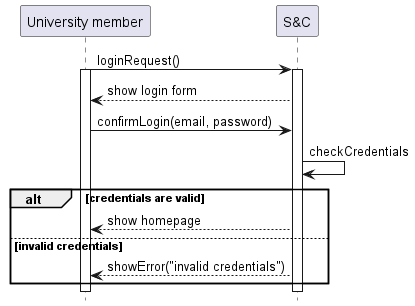

The diagram above was rendered by PlantUML. Its source (embedded in the PNG):
@startuml UC4_diagram
hide footbox

participant "University member" as UM
participant "S&C" AS S

UM -> S: loginRequest()
activate S
activate UM
S --> UM: show login form
UM -> S: confirmLogin(email, password)

S -> S: checkCredentials
alt credentials are valid
    S --> UM: show homepage
else invalid credentials
    S --> UM: showError("invalid credentials")
end
@enduml